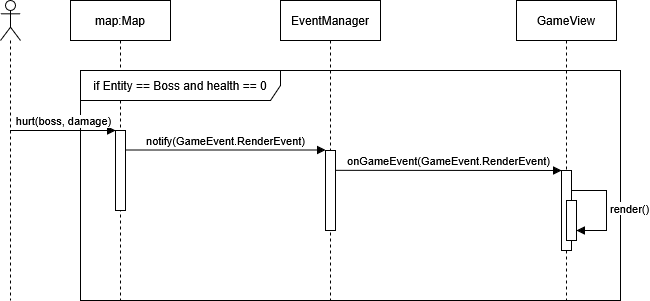

The diagram above was exported from draw.io. Its source (the exported page's mxGraphModel, read from the mxfile embedded in the PNG):
<mxGraphModel dx="2068" dy="1139" grid="1" gridSize="10" guides="1" tooltips="1" connect="1" arrows="1" fold="1" page="1" pageScale="1" pageWidth="827" pageHeight="1169" math="0" shadow="0">
  <root>
    <mxCell id="0" />
    <mxCell id="1" parent="0" />
    <mxCell id="CvY0XUp2G9auxmfOThh5-1" value="map:Map" style="shape=umlLifeline;perimeter=lifelinePerimeter;whiteSpace=wrap;html=1;container=1;dropTarget=0;collapsible=0;recursiveResize=0;outlineConnect=0;portConstraint=eastwest;newEdgeStyle={&quot;curved&quot;:0,&quot;rounded&quot;:0};" parent="1" vertex="1">
      <mxGeometry x="474" y="60" width="100" height="300" as="geometry" />
    </mxCell>
    <mxCell id="CvY0XUp2G9auxmfOThh5-2" value="EventManager" style="shape=umlLifeline;perimeter=lifelinePerimeter;whiteSpace=wrap;html=1;container=1;dropTarget=0;collapsible=0;recursiveResize=0;outlineConnect=0;portConstraint=eastwest;newEdgeStyle={&quot;curved&quot;:0,&quot;rounded&quot;:0};" parent="1" vertex="1">
      <mxGeometry x="684" y="60" width="100" height="300" as="geometry" />
    </mxCell>
    <mxCell id="CvY0XUp2G9auxmfOThh5-7" value="if Entity == Boss and health == 0" style="shape=umlFrame;whiteSpace=wrap;html=1;pointerEvents=0;width=200;height=30;" parent="1" vertex="1">
      <mxGeometry x="484" y="130" width="540" height="230" as="geometry" />
    </mxCell>
    <mxCell id="CvY0XUp2G9auxmfOThh5-8" value="" style="html=1;points=[[0,0,0,0,5],[0,1,0,0,-5],[1,0,0,0,5],[1,1,0,0,-5]];perimeter=orthogonalPerimeter;outlineConnect=0;targetShapes=umlLifeline;portConstraint=eastwest;newEdgeStyle={&quot;curved&quot;:0,&quot;rounded&quot;:0};" parent="1" vertex="1">
      <mxGeometry x="519" y="190" width="10" height="80" as="geometry" />
    </mxCell>
    <mxCell id="CvY0XUp2G9auxmfOThh5-9" value="" style="html=1;points=[[0,0,0,0,5],[0,1,0,0,-5],[1,0,0,0,5],[1,1,0,0,-5]];perimeter=orthogonalPerimeter;outlineConnect=0;targetShapes=umlLifeline;portConstraint=eastwest;newEdgeStyle={&quot;curved&quot;:0,&quot;rounded&quot;:0};" parent="1" vertex="1">
      <mxGeometry x="729" y="210" width="10" height="80" as="geometry" />
    </mxCell>
    <mxCell id="CvY0XUp2G9auxmfOThh5-11" value="notify(GameEvent.RenderEvent)" style="html=1;verticalAlign=bottom;endArrow=block;curved=0;rounded=0;" parent="1" edge="1">
      <mxGeometry width="80" relative="1" as="geometry">
        <mxPoint x="529" y="209.5" as="sourcePoint" />
        <mxPoint x="729" y="209.5" as="targetPoint" />
      </mxGeometry>
    </mxCell>
    <mxCell id="HSEgMfUDX5PPJ_9cbrcY-1" value="" style="shape=umlLifeline;perimeter=lifelinePerimeter;whiteSpace=wrap;html=1;container=1;dropTarget=0;collapsible=0;recursiveResize=0;outlineConnect=0;portConstraint=eastwest;newEdgeStyle={&quot;curved&quot;:0,&quot;rounded&quot;:0};participant=umlActor;" parent="1" vertex="1">
      <mxGeometry x="404" y="60" width="20" height="300" as="geometry" />
    </mxCell>
    <mxCell id="HSEgMfUDX5PPJ_9cbrcY-4" value="hurt(boss, damage)" style="html=1;verticalAlign=bottom;endArrow=block;curved=0;rounded=0;" parent="1" source="HSEgMfUDX5PPJ_9cbrcY-1" edge="1">
      <mxGeometry width="80" relative="1" as="geometry">
        <mxPoint x="334.02380952380963" y="190" as="sourcePoint" />
        <mxPoint x="519" y="190" as="targetPoint" />
      </mxGeometry>
    </mxCell>
    <mxCell id="HSEgMfUDX5PPJ_9cbrcY-8" value="GameView" style="shape=umlLifeline;perimeter=lifelinePerimeter;whiteSpace=wrap;html=1;container=1;dropTarget=0;collapsible=0;recursiveResize=0;outlineConnect=0;portConstraint=eastwest;newEdgeStyle={&quot;curved&quot;:0,&quot;rounded&quot;:0};" parent="1" vertex="1">
      <mxGeometry x="920" y="60" width="100" height="300" as="geometry" />
    </mxCell>
    <mxCell id="HSEgMfUDX5PPJ_9cbrcY-10" value="" style="html=1;points=[[0,0,0,0,5],[0,1,0,0,-5],[1,0,0,0,5],[1,1,0,0,-5]];perimeter=orthogonalPerimeter;outlineConnect=0;targetShapes=umlLifeline;portConstraint=eastwest;newEdgeStyle={&quot;curved&quot;:0,&quot;rounded&quot;:0};" parent="HSEgMfUDX5PPJ_9cbrcY-8" vertex="1">
      <mxGeometry x="45" y="170" width="10" height="80" as="geometry" />
    </mxCell>
    <mxCell id="HSEgMfUDX5PPJ_9cbrcY-11" value="" style="html=1;points=[[0,0,0,0,5],[0,1,0,0,-5],[1,0,0,0,5],[1,1,0,0,-5]];perimeter=orthogonalPerimeter;outlineConnect=0;targetShapes=umlLifeline;portConstraint=eastwest;newEdgeStyle={&quot;curved&quot;:0,&quot;rounded&quot;:0};" parent="HSEgMfUDX5PPJ_9cbrcY-8" vertex="1">
      <mxGeometry x="50" y="200" width="10" height="40" as="geometry" />
    </mxCell>
    <mxCell id="HSEgMfUDX5PPJ_9cbrcY-12" value="render()" style="html=1;align=left;spacingLeft=2;endArrow=block;rounded=0;edgeStyle=orthogonalEdgeStyle;curved=0;rounded=0;" parent="HSEgMfUDX5PPJ_9cbrcY-8" source="HSEgMfUDX5PPJ_9cbrcY-10" target="HSEgMfUDX5PPJ_9cbrcY-11" edge="1">
      <mxGeometry relative="1" as="geometry">
        <mxPoint x="60" y="190" as="sourcePoint" />
        <Array as="points">
          <mxPoint x="90" y="190" />
          <mxPoint x="90" y="230" />
        </Array>
      </mxGeometry>
    </mxCell>
    <mxCell id="HSEgMfUDX5PPJ_9cbrcY-9" value="onGameEvent(GameEvent.RenderEvent)" style="html=1;verticalAlign=bottom;endArrow=block;curved=0;rounded=0;" parent="1" target="HSEgMfUDX5PPJ_9cbrcY-10" edge="1">
      <mxGeometry width="80" relative="1" as="geometry">
        <mxPoint x="739" y="229.83" as="sourcePoint" />
        <mxPoint x="900" y="230" as="targetPoint" />
      </mxGeometry>
    </mxCell>
  </root>
</mxGraphModel>